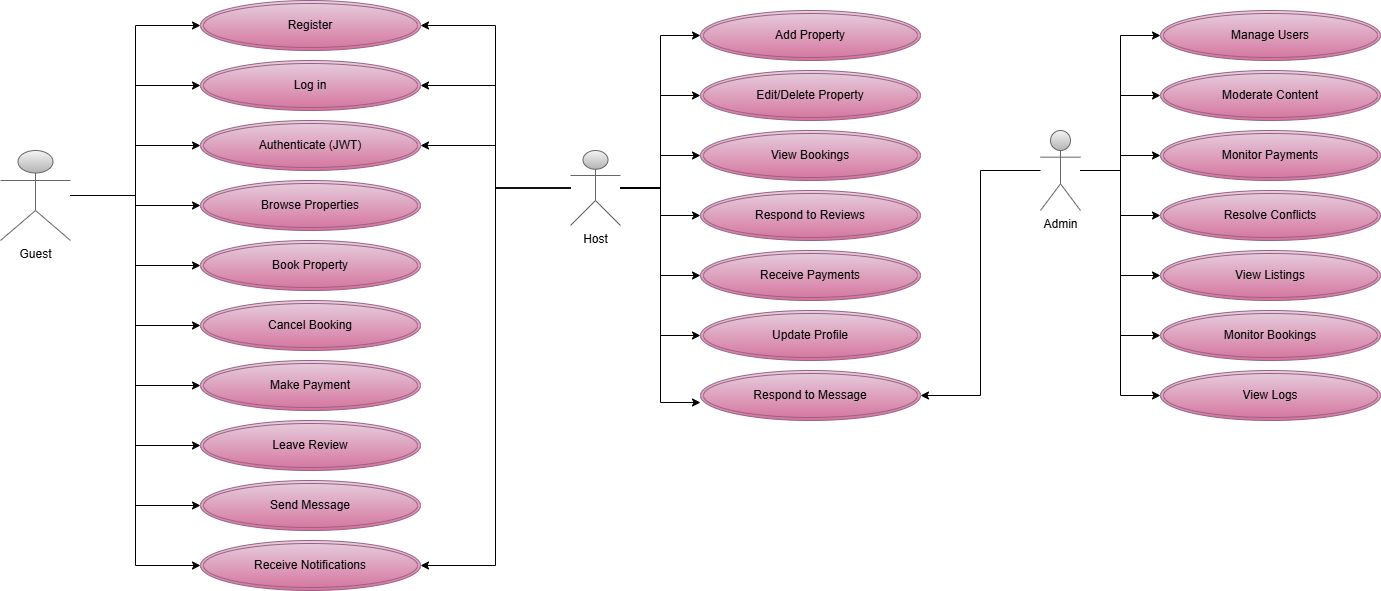

The diagram above was exported from draw.io. Its source (the exported page's mxGraphModel, read from the mxfile embedded in the PNG):
<mxGraphModel dx="872" dy="439" grid="1" gridSize="10" guides="1" tooltips="1" connect="1" arrows="1" fold="1" page="1" pageScale="1" pageWidth="850" pageHeight="1100" math="0" shadow="0">
  <root>
    <mxCell id="0" />
    <mxCell id="1" parent="0" />
    <mxCell id="nhj6p86RvSoB_zith1_1-1" value="Register" style="ellipse;shape=doubleEllipse;margin=3;whiteSpace=wrap;html=1;align=center;fillColor=#e6d0de;strokeColor=#996185;gradientColor=#d5739d;" parent="1" vertex="1">
      <mxGeometry x="280" y="40" width="220" height="50" as="geometry" />
    </mxCell>
    <mxCell id="nhj6p86RvSoB_zith1_1-2" value="View Bookings" style="ellipse;shape=doubleEllipse;margin=3;whiteSpace=wrap;html=1;align=center;fillColor=#e6d0de;strokeColor=#996185;gradientColor=#d5739d;" parent="1" vertex="1">
      <mxGeometry x="780" y="170" width="220" height="50" as="geometry" />
    </mxCell>
    <mxCell id="nhj6p86RvSoB_zith1_1-3" value="Edit/Delete Property" style="ellipse;shape=doubleEllipse;margin=3;whiteSpace=wrap;html=1;align=center;fillColor=#e6d0de;strokeColor=#996185;gradientColor=#d5739d;" parent="1" vertex="1">
      <mxGeometry x="780" y="110" width="220" height="50" as="geometry" />
    </mxCell>
    <mxCell id="nhj6p86RvSoB_zith1_1-4" value="Add Property" style="ellipse;shape=doubleEllipse;margin=3;whiteSpace=wrap;html=1;align=center;fillColor=#e6d0de;strokeColor=#996185;gradientColor=#d5739d;" parent="1" vertex="1">
      <mxGeometry x="780" y="50" width="220" height="50" as="geometry" />
    </mxCell>
    <mxCell id="nhj6p86RvSoB_zith1_1-5" value="Make Payment" style="ellipse;shape=doubleEllipse;margin=3;whiteSpace=wrap;html=1;align=center;fillColor=#e6d0de;strokeColor=#996185;gradientColor=#d5739d;" parent="1" vertex="1">
      <mxGeometry x="280" y="400" width="220" height="50" as="geometry" />
    </mxCell>
    <mxCell id="nhj6p86RvSoB_zith1_1-6" value="Log in" style="ellipse;shape=doubleEllipse;margin=3;whiteSpace=wrap;html=1;align=center;fillColor=#e6d0de;strokeColor=#996185;gradientColor=#d5739d;" parent="1" vertex="1">
      <mxGeometry x="280" y="100" width="220" height="50" as="geometry" />
    </mxCell>
    <mxCell id="nhj6p86RvSoB_zith1_1-7" value="Authenticate (JWT)" style="ellipse;shape=doubleEllipse;margin=3;whiteSpace=wrap;html=1;align=center;fillColor=#e6d0de;strokeColor=#996185;gradientColor=#d5739d;" parent="1" vertex="1">
      <mxGeometry x="280" y="160" width="220" height="50" as="geometry" />
    </mxCell>
    <mxCell id="nhj6p86RvSoB_zith1_1-8" value="Browse Properties" style="ellipse;shape=doubleEllipse;margin=3;whiteSpace=wrap;html=1;align=center;fillColor=#e6d0de;strokeColor=#996185;gradientColor=#d5739d;" parent="1" vertex="1">
      <mxGeometry x="280" y="220" width="220" height="50" as="geometry" />
    </mxCell>
    <mxCell id="nhj6p86RvSoB_zith1_1-9" value="Book Property" style="ellipse;shape=doubleEllipse;margin=3;whiteSpace=wrap;html=1;align=center;fillColor=#e6d0de;strokeColor=#996185;gradientColor=#d5739d;" parent="1" vertex="1">
      <mxGeometry x="280" y="280" width="220" height="50" as="geometry" />
    </mxCell>
    <mxCell id="nhj6p86RvSoB_zith1_1-10" value="Cancel Booking" style="ellipse;shape=doubleEllipse;margin=3;whiteSpace=wrap;html=1;align=center;fillColor=#e6d0de;strokeColor=#996185;gradientColor=#d5739d;" parent="1" vertex="1">
      <mxGeometry x="280" y="340" width="220" height="50" as="geometry" />
    </mxCell>
    <mxCell id="nhj6p86RvSoB_zith1_1-12" value="Update Profile" style="ellipse;shape=doubleEllipse;margin=3;whiteSpace=wrap;html=1;align=center;fillColor=#e6d0de;strokeColor=#996185;gradientColor=#d5739d;" parent="1" vertex="1">
      <mxGeometry x="780" y="350" width="220" height="50" as="geometry" />
    </mxCell>
    <mxCell id="nhj6p86RvSoB_zith1_1-13" value="Respond to Reviews" style="ellipse;shape=doubleEllipse;margin=3;whiteSpace=wrap;html=1;align=center;fillColor=#e6d0de;strokeColor=#996185;gradientColor=#d5739d;" parent="1" vertex="1">
      <mxGeometry x="780" y="230" width="220" height="50" as="geometry" />
    </mxCell>
    <mxCell id="nhj6p86RvSoB_zith1_1-14" value="Receive Payments" style="ellipse;shape=doubleEllipse;margin=3;whiteSpace=wrap;html=1;align=center;fillColor=#e6d0de;strokeColor=#996185;gradientColor=#d5739d;" parent="1" vertex="1">
      <mxGeometry x="780" y="290" width="220" height="50" as="geometry" />
    </mxCell>
    <mxCell id="nhj6p86RvSoB_zith1_1-15" value="Resolve Conflicts" style="ellipse;shape=doubleEllipse;margin=3;whiteSpace=wrap;html=1;align=center;fillColor=#e6d0de;strokeColor=#996185;gradientColor=#d5739d;" parent="1" vertex="1">
      <mxGeometry x="1240" y="230" width="220" height="50" as="geometry" />
    </mxCell>
    <mxCell id="nhj6p86RvSoB_zith1_1-16" value="Monitor Payments" style="ellipse;shape=doubleEllipse;margin=3;whiteSpace=wrap;html=1;align=center;fillColor=#e6d0de;strokeColor=#996185;gradientColor=#d5739d;" parent="1" vertex="1">
      <mxGeometry x="1240" y="170" width="220" height="50" as="geometry" />
    </mxCell>
    <mxCell id="nhj6p86RvSoB_zith1_1-17" value="Moderate Content" style="ellipse;shape=doubleEllipse;margin=3;whiteSpace=wrap;html=1;align=center;fillColor=#e6d0de;strokeColor=#996185;gradientColor=#d5739d;" parent="1" vertex="1">
      <mxGeometry x="1240" y="110" width="220" height="50" as="geometry" />
    </mxCell>
    <mxCell id="nhj6p86RvSoB_zith1_1-18" value="Manage Users" style="ellipse;shape=doubleEllipse;margin=3;whiteSpace=wrap;html=1;align=center;fillColor=#e6d0de;strokeColor=#996185;gradientColor=#d5739d;" parent="1" vertex="1">
      <mxGeometry x="1240" y="50" width="220" height="50" as="geometry" />
    </mxCell>
    <mxCell id="nhj6p86RvSoB_zith1_1-32" style="edgeStyle=orthogonalEdgeStyle;rounded=0;orthogonalLoop=1;jettySize=auto;html=1;entryX=0;entryY=0.5;entryDx=0;entryDy=0;" parent="1" source="nhj6p86RvSoB_zith1_1-19" target="nhj6p86RvSoB_zith1_1-1" edge="1">
      <mxGeometry relative="1" as="geometry" />
    </mxCell>
    <mxCell id="nhj6p86RvSoB_zith1_1-33" style="edgeStyle=orthogonalEdgeStyle;rounded=0;orthogonalLoop=1;jettySize=auto;html=1;entryX=0;entryY=0.5;entryDx=0;entryDy=0;" parent="1" source="nhj6p86RvSoB_zith1_1-19" target="nhj6p86RvSoB_zith1_1-6" edge="1">
      <mxGeometry relative="1" as="geometry" />
    </mxCell>
    <mxCell id="nhj6p86RvSoB_zith1_1-34" style="edgeStyle=orthogonalEdgeStyle;rounded=0;orthogonalLoop=1;jettySize=auto;html=1;entryX=0;entryY=0.5;entryDx=0;entryDy=0;" parent="1" source="nhj6p86RvSoB_zith1_1-19" target="nhj6p86RvSoB_zith1_1-7" edge="1">
      <mxGeometry relative="1" as="geometry" />
    </mxCell>
    <mxCell id="nhj6p86RvSoB_zith1_1-35" style="edgeStyle=orthogonalEdgeStyle;rounded=0;orthogonalLoop=1;jettySize=auto;html=1;entryX=0;entryY=0.5;entryDx=0;entryDy=0;" parent="1" source="nhj6p86RvSoB_zith1_1-19" target="nhj6p86RvSoB_zith1_1-8" edge="1">
      <mxGeometry relative="1" as="geometry" />
    </mxCell>
    <mxCell id="nhj6p86RvSoB_zith1_1-36" style="edgeStyle=orthogonalEdgeStyle;rounded=0;orthogonalLoop=1;jettySize=auto;html=1;entryX=0;entryY=0.5;entryDx=0;entryDy=0;" parent="1" source="nhj6p86RvSoB_zith1_1-19" target="nhj6p86RvSoB_zith1_1-9" edge="1">
      <mxGeometry relative="1" as="geometry" />
    </mxCell>
    <mxCell id="nhj6p86RvSoB_zith1_1-37" style="edgeStyle=orthogonalEdgeStyle;rounded=0;orthogonalLoop=1;jettySize=auto;html=1;entryX=0;entryY=0.5;entryDx=0;entryDy=0;" parent="1" source="nhj6p86RvSoB_zith1_1-19" target="nhj6p86RvSoB_zith1_1-10" edge="1">
      <mxGeometry relative="1" as="geometry" />
    </mxCell>
    <mxCell id="nhj6p86RvSoB_zith1_1-38" style="edgeStyle=orthogonalEdgeStyle;rounded=0;orthogonalLoop=1;jettySize=auto;html=1;entryX=0;entryY=0.5;entryDx=0;entryDy=0;" parent="1" source="nhj6p86RvSoB_zith1_1-19" target="nhj6p86RvSoB_zith1_1-5" edge="1">
      <mxGeometry relative="1" as="geometry" />
    </mxCell>
    <mxCell id="nhj6p86RvSoB_zith1_1-39" style="edgeStyle=orthogonalEdgeStyle;rounded=0;orthogonalLoop=1;jettySize=auto;html=1;entryX=0;entryY=0.5;entryDx=0;entryDy=0;" parent="1" source="nhj6p86RvSoB_zith1_1-19" target="nhj6p86RvSoB_zith1_1-25" edge="1">
      <mxGeometry relative="1" as="geometry" />
    </mxCell>
    <mxCell id="nhj6p86RvSoB_zith1_1-40" style="edgeStyle=orthogonalEdgeStyle;rounded=0;orthogonalLoop=1;jettySize=auto;html=1;entryX=0;entryY=0.5;entryDx=0;entryDy=0;" parent="1" source="nhj6p86RvSoB_zith1_1-19" target="nhj6p86RvSoB_zith1_1-26" edge="1">
      <mxGeometry relative="1" as="geometry" />
    </mxCell>
    <mxCell id="nhj6p86RvSoB_zith1_1-41" style="edgeStyle=orthogonalEdgeStyle;rounded=0;orthogonalLoop=1;jettySize=auto;html=1;entryX=0;entryY=0.5;entryDx=0;entryDy=0;" parent="1" source="nhj6p86RvSoB_zith1_1-19" target="nhj6p86RvSoB_zith1_1-27" edge="1">
      <mxGeometry relative="1" as="geometry" />
    </mxCell>
    <mxCell id="nhj6p86RvSoB_zith1_1-19" value="Guest" style="shape=umlActor;verticalLabelPosition=bottom;verticalAlign=top;html=1;outlineConnect=0;fillColor=#f5f5f5;gradientColor=#b3b3b3;strokeColor=#666666;" parent="1" vertex="1">
      <mxGeometry x="80" y="190" width="70" height="90" as="geometry" />
    </mxCell>
    <mxCell id="nhj6p86RvSoB_zith1_1-42" style="edgeStyle=orthogonalEdgeStyle;rounded=0;orthogonalLoop=1;jettySize=auto;html=1;entryX=1;entryY=0.5;entryDx=0;entryDy=0;" parent="1" source="nhj6p86RvSoB_zith1_1-22" target="nhj6p86RvSoB_zith1_1-1" edge="1">
      <mxGeometry relative="1" as="geometry" />
    </mxCell>
    <mxCell id="nhj6p86RvSoB_zith1_1-43" style="edgeStyle=orthogonalEdgeStyle;rounded=0;orthogonalLoop=1;jettySize=auto;html=1;entryX=1;entryY=0.5;entryDx=0;entryDy=0;" parent="1" source="nhj6p86RvSoB_zith1_1-22" target="nhj6p86RvSoB_zith1_1-6" edge="1">
      <mxGeometry relative="1" as="geometry" />
    </mxCell>
    <mxCell id="nhj6p86RvSoB_zith1_1-44" style="edgeStyle=orthogonalEdgeStyle;rounded=0;orthogonalLoop=1;jettySize=auto;html=1;entryX=1;entryY=0.5;entryDx=0;entryDy=0;" parent="1" source="nhj6p86RvSoB_zith1_1-22" target="nhj6p86RvSoB_zith1_1-7" edge="1">
      <mxGeometry relative="1" as="geometry" />
    </mxCell>
    <mxCell id="nhj6p86RvSoB_zith1_1-46" style="edgeStyle=orthogonalEdgeStyle;rounded=0;orthogonalLoop=1;jettySize=auto;html=1;entryX=1;entryY=0.5;entryDx=0;entryDy=0;" parent="1" source="nhj6p86RvSoB_zith1_1-22" target="nhj6p86RvSoB_zith1_1-27" edge="1">
      <mxGeometry relative="1" as="geometry" />
    </mxCell>
    <mxCell id="nhj6p86RvSoB_zith1_1-47" style="edgeStyle=orthogonalEdgeStyle;rounded=0;orthogonalLoop=1;jettySize=auto;html=1;entryX=0;entryY=0.5;entryDx=0;entryDy=0;" parent="1" source="nhj6p86RvSoB_zith1_1-22" target="nhj6p86RvSoB_zith1_1-4" edge="1">
      <mxGeometry relative="1" as="geometry" />
    </mxCell>
    <mxCell id="nhj6p86RvSoB_zith1_1-48" style="edgeStyle=orthogonalEdgeStyle;rounded=0;orthogonalLoop=1;jettySize=auto;html=1;entryX=0;entryY=0.5;entryDx=0;entryDy=0;" parent="1" source="nhj6p86RvSoB_zith1_1-22" target="nhj6p86RvSoB_zith1_1-3" edge="1">
      <mxGeometry relative="1" as="geometry" />
    </mxCell>
    <mxCell id="nhj6p86RvSoB_zith1_1-49" style="edgeStyle=orthogonalEdgeStyle;rounded=0;orthogonalLoop=1;jettySize=auto;html=1;entryX=0;entryY=0.5;entryDx=0;entryDy=0;" parent="1" source="nhj6p86RvSoB_zith1_1-22" target="nhj6p86RvSoB_zith1_1-2" edge="1">
      <mxGeometry relative="1" as="geometry" />
    </mxCell>
    <mxCell id="nhj6p86RvSoB_zith1_1-50" style="edgeStyle=orthogonalEdgeStyle;rounded=0;orthogonalLoop=1;jettySize=auto;html=1;" parent="1" source="nhj6p86RvSoB_zith1_1-22" target="nhj6p86RvSoB_zith1_1-13" edge="1">
      <mxGeometry relative="1" as="geometry" />
    </mxCell>
    <mxCell id="nhj6p86RvSoB_zith1_1-51" style="edgeStyle=orthogonalEdgeStyle;rounded=0;orthogonalLoop=1;jettySize=auto;html=1;entryX=0;entryY=0.5;entryDx=0;entryDy=0;" parent="1" source="nhj6p86RvSoB_zith1_1-22" target="nhj6p86RvSoB_zith1_1-14" edge="1">
      <mxGeometry relative="1" as="geometry" />
    </mxCell>
    <mxCell id="nhj6p86RvSoB_zith1_1-52" style="edgeStyle=orthogonalEdgeStyle;rounded=0;orthogonalLoop=1;jettySize=auto;html=1;entryX=0;entryY=0.5;entryDx=0;entryDy=0;" parent="1" source="nhj6p86RvSoB_zith1_1-22" target="nhj6p86RvSoB_zith1_1-12" edge="1">
      <mxGeometry relative="1" as="geometry" />
    </mxCell>
    <mxCell id="nhj6p86RvSoB_zith1_1-22" value="Host" style="shape=umlActor;verticalLabelPosition=bottom;verticalAlign=top;html=1;outlineConnect=0;fillColor=#f5f5f5;gradientColor=#b3b3b3;strokeColor=#666666;" parent="1" vertex="1">
      <mxGeometry x="650" y="190" width="50" height="75" as="geometry" />
    </mxCell>
    <mxCell id="nhj6p86RvSoB_zith1_1-54" style="edgeStyle=orthogonalEdgeStyle;rounded=0;orthogonalLoop=1;jettySize=auto;html=1;entryX=1;entryY=0.5;entryDx=0;entryDy=0;" parent="1" source="nhj6p86RvSoB_zith1_1-23" target="nhj6p86RvSoB_zith1_1-28" edge="1">
      <mxGeometry relative="1" as="geometry" />
    </mxCell>
    <mxCell id="nhj6p86RvSoB_zith1_1-55" style="edgeStyle=orthogonalEdgeStyle;rounded=0;orthogonalLoop=1;jettySize=auto;html=1;entryX=0;entryY=0.5;entryDx=0;entryDy=0;" parent="1" source="nhj6p86RvSoB_zith1_1-23" target="nhj6p86RvSoB_zith1_1-18" edge="1">
      <mxGeometry relative="1" as="geometry" />
    </mxCell>
    <mxCell id="nhj6p86RvSoB_zith1_1-57" style="edgeStyle=orthogonalEdgeStyle;rounded=0;orthogonalLoop=1;jettySize=auto;html=1;entryX=0;entryY=0.5;entryDx=0;entryDy=0;" parent="1" source="nhj6p86RvSoB_zith1_1-23" target="nhj6p86RvSoB_zith1_1-17" edge="1">
      <mxGeometry relative="1" as="geometry" />
    </mxCell>
    <mxCell id="nhj6p86RvSoB_zith1_1-58" style="edgeStyle=orthogonalEdgeStyle;rounded=0;orthogonalLoop=1;jettySize=auto;html=1;entryX=0;entryY=0.5;entryDx=0;entryDy=0;" parent="1" source="nhj6p86RvSoB_zith1_1-23" target="nhj6p86RvSoB_zith1_1-16" edge="1">
      <mxGeometry relative="1" as="geometry" />
    </mxCell>
    <mxCell id="nhj6p86RvSoB_zith1_1-59" style="edgeStyle=orthogonalEdgeStyle;rounded=0;orthogonalLoop=1;jettySize=auto;html=1;entryX=0;entryY=0.5;entryDx=0;entryDy=0;" parent="1" source="nhj6p86RvSoB_zith1_1-23" target="nhj6p86RvSoB_zith1_1-15" edge="1">
      <mxGeometry relative="1" as="geometry" />
    </mxCell>
    <mxCell id="nhj6p86RvSoB_zith1_1-60" style="edgeStyle=orthogonalEdgeStyle;rounded=0;orthogonalLoop=1;jettySize=auto;html=1;entryX=0;entryY=0.5;entryDx=0;entryDy=0;" parent="1" source="nhj6p86RvSoB_zith1_1-23" target="nhj6p86RvSoB_zith1_1-29" edge="1">
      <mxGeometry relative="1" as="geometry" />
    </mxCell>
    <mxCell id="nhj6p86RvSoB_zith1_1-61" style="edgeStyle=orthogonalEdgeStyle;rounded=0;orthogonalLoop=1;jettySize=auto;html=1;entryX=0;entryY=0.5;entryDx=0;entryDy=0;" parent="1" source="nhj6p86RvSoB_zith1_1-23" target="nhj6p86RvSoB_zith1_1-30" edge="1">
      <mxGeometry relative="1" as="geometry" />
    </mxCell>
    <mxCell id="nhj6p86RvSoB_zith1_1-62" style="edgeStyle=orthogonalEdgeStyle;rounded=0;orthogonalLoop=1;jettySize=auto;html=1;entryX=0;entryY=0.5;entryDx=0;entryDy=0;" parent="1" source="nhj6p86RvSoB_zith1_1-23" target="nhj6p86RvSoB_zith1_1-31" edge="1">
      <mxGeometry relative="1" as="geometry" />
    </mxCell>
    <mxCell id="nhj6p86RvSoB_zith1_1-23" value="Admin" style="shape=umlActor;verticalLabelPosition=bottom;verticalAlign=top;html=1;outlineConnect=0;fillColor=#f5f5f5;gradientColor=#b3b3b3;strokeColor=#666666;" parent="1" vertex="1">
      <mxGeometry x="1120" y="170" width="40" height="80" as="geometry" />
    </mxCell>
    <mxCell id="nhj6p86RvSoB_zith1_1-25" value="Leave Review" style="ellipse;shape=doubleEllipse;margin=3;whiteSpace=wrap;html=1;align=center;fillColor=#e6d0de;strokeColor=#996185;gradientColor=#d5739d;" parent="1" vertex="1">
      <mxGeometry x="280" y="460" width="220" height="50" as="geometry" />
    </mxCell>
    <mxCell id="nhj6p86RvSoB_zith1_1-26" value="Send Message" style="ellipse;shape=doubleEllipse;margin=3;whiteSpace=wrap;html=1;align=center;fillColor=#e6d0de;strokeColor=#996185;gradientColor=#d5739d;" parent="1" vertex="1">
      <mxGeometry x="280" y="520" width="220" height="50" as="geometry" />
    </mxCell>
    <mxCell id="nhj6p86RvSoB_zith1_1-27" value="Receive Notifications" style="ellipse;shape=doubleEllipse;margin=3;whiteSpace=wrap;html=1;align=center;fillColor=#e6d0de;strokeColor=#996185;gradientColor=#d5739d;" parent="1" vertex="1">
      <mxGeometry x="280" y="580" width="220" height="50" as="geometry" />
    </mxCell>
    <mxCell id="nhj6p86RvSoB_zith1_1-28" value="Respond to Message" style="ellipse;shape=doubleEllipse;margin=3;whiteSpace=wrap;html=1;align=center;fillColor=#e6d0de;strokeColor=#996185;gradientColor=#d5739d;" parent="1" vertex="1">
      <mxGeometry x="780" y="410" width="220" height="50" as="geometry" />
    </mxCell>
    <mxCell id="nhj6p86RvSoB_zith1_1-29" value="View Listings" style="ellipse;shape=doubleEllipse;margin=3;whiteSpace=wrap;html=1;align=center;fillColor=#e6d0de;strokeColor=#996185;gradientColor=#d5739d;" parent="1" vertex="1">
      <mxGeometry x="1240" y="290" width="220" height="50" as="geometry" />
    </mxCell>
    <mxCell id="nhj6p86RvSoB_zith1_1-30" value="Monitor Bookings" style="ellipse;shape=doubleEllipse;margin=3;whiteSpace=wrap;html=1;align=center;fillColor=#e6d0de;strokeColor=#996185;gradientColor=#d5739d;" parent="1" vertex="1">
      <mxGeometry x="1240" y="350" width="220" height="50" as="geometry" />
    </mxCell>
    <mxCell id="nhj6p86RvSoB_zith1_1-31" value="View Logs" style="ellipse;shape=doubleEllipse;margin=3;whiteSpace=wrap;html=1;align=center;fillColor=#e6d0de;strokeColor=#996185;gradientColor=#d5739d;" parent="1" vertex="1">
      <mxGeometry x="1240" y="410" width="220" height="50" as="geometry" />
    </mxCell>
    <mxCell id="nhj6p86RvSoB_zith1_1-53" style="edgeStyle=orthogonalEdgeStyle;rounded=0;orthogonalLoop=1;jettySize=auto;html=1;entryX=0;entryY=0.64;entryDx=0;entryDy=0;entryPerimeter=0;" parent="1" source="nhj6p86RvSoB_zith1_1-22" target="nhj6p86RvSoB_zith1_1-28" edge="1">
      <mxGeometry relative="1" as="geometry" />
    </mxCell>
  </root>
</mxGraphModel>